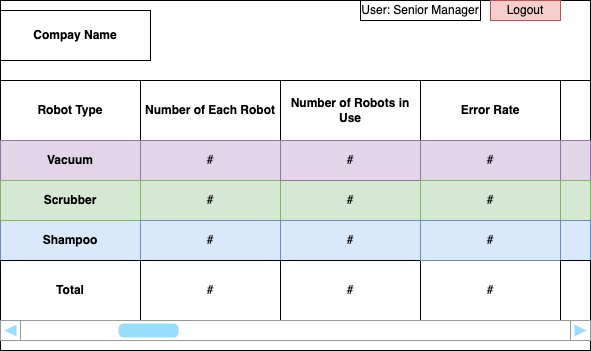

The diagram above was exported from draw.io. Its source (the exported page's mxGraphModel, read from the mxfile embedded in the PNG):
<mxGraphModel dx="734" dy="411" grid="1" gridSize="10" guides="1" tooltips="1" connect="1" arrows="1" fold="1" page="1" pageScale="1" pageWidth="850" pageHeight="1100" math="0" shadow="0">
  <root>
    <mxCell id="0" />
    <mxCell id="1" parent="0" />
    <mxCell id="3Ku6FWIOgmCfK7mvoOOj-6" value="" style="rounded=0;whiteSpace=wrap;html=1;" vertex="1" parent="1">
      <mxGeometry x="150" y="110" width="590" height="350" as="geometry" />
    </mxCell>
    <mxCell id="3Ku6FWIOgmCfK7mvoOOj-7" value="User: Senior Manager" style="rounded=0;whiteSpace=wrap;html=1;" vertex="1" parent="1">
      <mxGeometry x="510" y="110" width="120" height="20" as="geometry" />
    </mxCell>
    <mxCell id="3Ku6FWIOgmCfK7mvoOOj-8" value="Logout" style="rounded=0;whiteSpace=wrap;html=1;fillColor=#f8cecc;strokeColor=#b85450;" vertex="1" parent="1">
      <mxGeometry x="640" y="110" width="70" height="20" as="geometry" />
    </mxCell>
    <mxCell id="3Ku6FWIOgmCfK7mvoOOj-9" value="&lt;b&gt;Compay Name&lt;/b&gt;" style="rounded=0;whiteSpace=wrap;html=1;" vertex="1" parent="1">
      <mxGeometry x="150" y="120" width="150" height="50" as="geometry" />
    </mxCell>
    <mxCell id="3Ku6FWIOgmCfK7mvoOOj-10" value="&lt;b&gt;Robot Type&lt;/b&gt;" style="rounded=0;whiteSpace=wrap;html=1;" vertex="1" parent="1">
      <mxGeometry x="150" y="190" width="140" height="60" as="geometry" />
    </mxCell>
    <mxCell id="3Ku6FWIOgmCfK7mvoOOj-12" value="&lt;b&gt;Error Rate&lt;/b&gt;" style="rounded=0;whiteSpace=wrap;html=1;" vertex="1" parent="1">
      <mxGeometry x="570" y="190" width="140" height="60" as="geometry" />
    </mxCell>
    <mxCell id="3Ku6FWIOgmCfK7mvoOOj-13" value="&lt;b&gt;Number of Robots in Use&lt;/b&gt;" style="rounded=0;whiteSpace=wrap;html=1;" vertex="1" parent="1">
      <mxGeometry x="430" y="190" width="140" height="60" as="geometry" />
    </mxCell>
    <mxCell id="3Ku6FWIOgmCfK7mvoOOj-14" value="&lt;b&gt;Number of Each Robot&lt;/b&gt;" style="rounded=0;whiteSpace=wrap;html=1;" vertex="1" parent="1">
      <mxGeometry x="290" y="190" width="140" height="60" as="geometry" />
    </mxCell>
    <mxCell id="3Ku6FWIOgmCfK7mvoOOj-15" value="&lt;b&gt;Vacuum&lt;/b&gt;" style="rounded=0;whiteSpace=wrap;html=1;fillColor=#e1d5e7;strokeColor=#9673a6;" vertex="1" parent="1">
      <mxGeometry x="150" y="250" width="140" height="40" as="geometry" />
    </mxCell>
    <mxCell id="3Ku6FWIOgmCfK7mvoOOj-16" value="&lt;b&gt;Shampoo&lt;/b&gt;" style="rounded=0;whiteSpace=wrap;html=1;fillColor=#dae8fc;strokeColor=#6c8ebf;" vertex="1" parent="1">
      <mxGeometry x="150" y="330" width="140" height="40" as="geometry" />
    </mxCell>
    <mxCell id="3Ku6FWIOgmCfK7mvoOOj-17" value="&lt;b&gt;Total&lt;/b&gt;" style="rounded=0;whiteSpace=wrap;html=1;" vertex="1" parent="1">
      <mxGeometry x="150" y="370" width="140" height="60" as="geometry" />
    </mxCell>
    <mxCell id="3Ku6FWIOgmCfK7mvoOOj-18" value="&lt;b&gt;Scrubber&lt;/b&gt;" style="rounded=0;whiteSpace=wrap;html=1;fillColor=#d5e8d4;strokeColor=#82b366;" vertex="1" parent="1">
      <mxGeometry x="150" y="290" width="140" height="40" as="geometry" />
    </mxCell>
    <mxCell id="3Ku6FWIOgmCfK7mvoOOj-21" value="#" style="rounded=0;whiteSpace=wrap;html=1;fillColor=#e1d5e7;strokeColor=#9673a6;" vertex="1" parent="1">
      <mxGeometry x="290" y="250" width="140" height="40" as="geometry" />
    </mxCell>
    <mxCell id="3Ku6FWIOgmCfK7mvoOOj-22" value="#" style="rounded=0;whiteSpace=wrap;html=1;fillColor=#d5e8d4;strokeColor=#82b366;" vertex="1" parent="1">
      <mxGeometry x="290" y="290" width="140" height="40" as="geometry" />
    </mxCell>
    <mxCell id="3Ku6FWIOgmCfK7mvoOOj-23" value="#" style="rounded=0;whiteSpace=wrap;html=1;fillColor=#dae8fc;strokeColor=#6c8ebf;" vertex="1" parent="1">
      <mxGeometry x="290" y="330" width="140" height="40" as="geometry" />
    </mxCell>
    <mxCell id="3Ku6FWIOgmCfK7mvoOOj-24" value="#" style="rounded=0;whiteSpace=wrap;html=1;fillColor=#d5e8d4;strokeColor=#82b366;" vertex="1" parent="1">
      <mxGeometry x="430" y="290" width="140" height="40" as="geometry" />
    </mxCell>
    <mxCell id="3Ku6FWIOgmCfK7mvoOOj-25" value="#" style="rounded=0;whiteSpace=wrap;html=1;fillColor=#e1d5e7;strokeColor=#9673a6;" vertex="1" parent="1">
      <mxGeometry x="430" y="250" width="140" height="40" as="geometry" />
    </mxCell>
    <mxCell id="3Ku6FWIOgmCfK7mvoOOj-26" value="#" style="rounded=0;whiteSpace=wrap;html=1;fillColor=#dae8fc;strokeColor=#6c8ebf;" vertex="1" parent="1">
      <mxGeometry x="430" y="330" width="140" height="40" as="geometry" />
    </mxCell>
    <mxCell id="3Ku6FWIOgmCfK7mvoOOj-27" value="#" style="rounded=0;whiteSpace=wrap;html=1;" vertex="1" parent="1">
      <mxGeometry x="290" y="370" width="140" height="60" as="geometry" />
    </mxCell>
    <mxCell id="3Ku6FWIOgmCfK7mvoOOj-28" value="#" style="rounded=0;whiteSpace=wrap;html=1;" vertex="1" parent="1">
      <mxGeometry x="430" y="370" width="140" height="60" as="geometry" />
    </mxCell>
    <mxCell id="3Ku6FWIOgmCfK7mvoOOj-29" value="#" style="rounded=0;whiteSpace=wrap;html=1;" vertex="1" parent="1">
      <mxGeometry x="570" y="370" width="140" height="60" as="geometry" />
    </mxCell>
    <mxCell id="3Ku6FWIOgmCfK7mvoOOj-31" value="#" style="rounded=0;whiteSpace=wrap;html=1;fillColor=#e1d5e7;strokeColor=#9673a6;" vertex="1" parent="1">
      <mxGeometry x="570" y="250" width="140" height="40" as="geometry" />
    </mxCell>
    <mxCell id="3Ku6FWIOgmCfK7mvoOOj-32" value="#" style="rounded=0;whiteSpace=wrap;html=1;fillColor=#d5e8d4;strokeColor=#82b366;" vertex="1" parent="1">
      <mxGeometry x="570" y="290" width="140" height="40" as="geometry" />
    </mxCell>
    <mxCell id="3Ku6FWIOgmCfK7mvoOOj-33" value="#" style="rounded=0;whiteSpace=wrap;html=1;fillColor=#dae8fc;strokeColor=#6c8ebf;" vertex="1" parent="1">
      <mxGeometry x="570" y="330" width="140" height="40" as="geometry" />
    </mxCell>
    <mxCell id="3Ku6FWIOgmCfK7mvoOOj-35" value="" style="rounded=0;whiteSpace=wrap;html=1;" vertex="1" parent="1">
      <mxGeometry x="710" y="190" width="30" height="60" as="geometry" />
    </mxCell>
    <mxCell id="3Ku6FWIOgmCfK7mvoOOj-36" value="" style="rounded=0;whiteSpace=wrap;html=1;fillColor=#e1d5e7;strokeColor=#9673a6;" vertex="1" parent="1">
      <mxGeometry x="710" y="250" width="30" height="40" as="geometry" />
    </mxCell>
    <mxCell id="3Ku6FWIOgmCfK7mvoOOj-37" value="" style="rounded=0;whiteSpace=wrap;html=1;fillColor=#d5e8d4;strokeColor=#82b366;" vertex="1" parent="1">
      <mxGeometry x="710" y="290" width="30" height="40" as="geometry" />
    </mxCell>
    <mxCell id="3Ku6FWIOgmCfK7mvoOOj-38" value="" style="rounded=0;whiteSpace=wrap;html=1;fillColor=#dae8fc;strokeColor=#6c8ebf;" vertex="1" parent="1">
      <mxGeometry x="710" y="330" width="30" height="40" as="geometry" />
    </mxCell>
    <mxCell id="3Ku6FWIOgmCfK7mvoOOj-39" value="" style="rounded=0;whiteSpace=wrap;html=1;" vertex="1" parent="1">
      <mxGeometry x="710" y="370" width="30" height="60" as="geometry" />
    </mxCell>
    <mxCell id="3Ku6FWIOgmCfK7mvoOOj-43" value="" style="verticalLabelPosition=bottom;shadow=0;dashed=0;align=center;html=1;verticalAlign=top;strokeWidth=1;shape=mxgraph.mockup.navigation.scrollBar;strokeColor=#999999;barPos=20;fillColor2=#99ddff;strokeColor2=none;direction=north;rotation=90;" vertex="1" parent="1">
      <mxGeometry x="435" y="145" width="20" height="590" as="geometry" />
    </mxCell>
  </root>
</mxGraphModel>